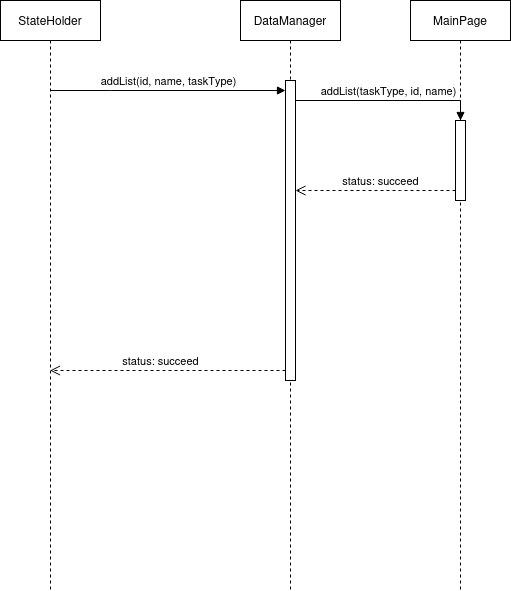

The diagram above was exported from draw.io. Its source (the exported page's mxGraphModel, read from the mxfile embedded in the PNG):
<mxGraphModel dx="1434" dy="722" grid="1" gridSize="10" guides="1" tooltips="1" connect="1" arrows="1" fold="1" page="1" pageScale="1" pageWidth="850" pageHeight="1100" math="0" shadow="0">
  <root>
    <mxCell id="0" />
    <mxCell id="1" parent="0" />
    <mxCell id="et68U_3ZwuFnN7dwZZMv-1" value="StateHolder" style="shape=umlLifeline;perimeter=lifelinePerimeter;whiteSpace=wrap;html=1;container=1;dropTarget=0;collapsible=0;recursiveResize=0;outlineConnect=0;portConstraint=eastwest;newEdgeStyle={&quot;edgeStyle&quot;:&quot;elbowEdgeStyle&quot;,&quot;elbow&quot;:&quot;vertical&quot;,&quot;curved&quot;:0,&quot;rounded&quot;:0};" parent="1" vertex="1">
      <mxGeometry x="90" y="80" width="100" height="590" as="geometry" />
    </mxCell>
    <mxCell id="et68U_3ZwuFnN7dwZZMv-2" value="DataManager" style="shape=umlLifeline;perimeter=lifelinePerimeter;whiteSpace=wrap;html=1;container=1;dropTarget=0;collapsible=0;recursiveResize=0;outlineConnect=0;portConstraint=eastwest;newEdgeStyle={&quot;edgeStyle&quot;:&quot;elbowEdgeStyle&quot;,&quot;elbow&quot;:&quot;vertical&quot;,&quot;curved&quot;:0,&quot;rounded&quot;:0};" parent="1" vertex="1">
      <mxGeometry x="330" y="80" width="100" height="590" as="geometry" />
    </mxCell>
    <mxCell id="et68U_3ZwuFnN7dwZZMv-3" value="" style="html=1;points=[];perimeter=orthogonalPerimeter;outlineConnect=0;targetShapes=umlLifeline;portConstraint=eastwest;newEdgeStyle={&quot;edgeStyle&quot;:&quot;elbowEdgeStyle&quot;,&quot;elbow&quot;:&quot;vertical&quot;,&quot;curved&quot;:0,&quot;rounded&quot;:0};" parent="et68U_3ZwuFnN7dwZZMv-2" vertex="1">
      <mxGeometry x="45" y="80" width="10" height="300" as="geometry" />
    </mxCell>
    <mxCell id="et68U_3ZwuFnN7dwZZMv-4" value="addList(id, name, taskType)" style="html=1;verticalAlign=bottom;endArrow=block;edgeStyle=elbowEdgeStyle;elbow=vertical;curved=0;rounded=0;" parent="1" source="et68U_3ZwuFnN7dwZZMv-1" target="et68U_3ZwuFnN7dwZZMv-3" edge="1">
      <mxGeometry x="0.0021" relative="1" as="geometry">
        <mxPoint x="305" y="180" as="sourcePoint" />
        <Array as="points">
          <mxPoint x="200" y="170" />
          <mxPoint x="190" y="170" />
        </Array>
        <mxPoint as="offset" />
      </mxGeometry>
    </mxCell>
    <mxCell id="et68U_3ZwuFnN7dwZZMv-5" value="status: succeed" style="html=1;verticalAlign=bottom;endArrow=open;dashed=1;endSize=8;edgeStyle=elbowEdgeStyle;elbow=vertical;curved=0;rounded=0;" parent="1" source="et68U_3ZwuFnN7dwZZMv-3" target="et68U_3ZwuFnN7dwZZMv-1" edge="1">
      <mxGeometry x="0.0616" relative="1" as="geometry">
        <mxPoint x="305" y="255" as="targetPoint" />
        <Array as="points">
          <mxPoint x="310" y="450" />
        </Array>
        <mxPoint as="offset" />
      </mxGeometry>
    </mxCell>
    <mxCell id="et68U_3ZwuFnN7dwZZMv-7" value="MainPage" style="shape=umlLifeline;perimeter=lifelinePerimeter;whiteSpace=wrap;html=1;container=1;dropTarget=0;collapsible=0;recursiveResize=0;outlineConnect=0;portConstraint=eastwest;newEdgeStyle={&quot;edgeStyle&quot;:&quot;elbowEdgeStyle&quot;,&quot;elbow&quot;:&quot;vertical&quot;,&quot;curved&quot;:0,&quot;rounded&quot;:0};" parent="1" vertex="1">
      <mxGeometry x="500" y="80" width="100" height="590" as="geometry" />
    </mxCell>
    <mxCell id="et68U_3ZwuFnN7dwZZMv-8" value="" style="html=1;points=[];perimeter=orthogonalPerimeter;outlineConnect=0;targetShapes=umlLifeline;portConstraint=eastwest;newEdgeStyle={&quot;edgeStyle&quot;:&quot;elbowEdgeStyle&quot;,&quot;elbow&quot;:&quot;vertical&quot;,&quot;curved&quot;:0,&quot;rounded&quot;:0};" parent="et68U_3ZwuFnN7dwZZMv-7" vertex="1">
      <mxGeometry x="45" y="120" width="10" height="80" as="geometry" />
    </mxCell>
    <mxCell id="et68U_3ZwuFnN7dwZZMv-9" value="addList(taskType, id, name)" style="html=1;verticalAlign=bottom;endArrow=block;edgeStyle=elbowEdgeStyle;elbow=vertical;curved=0;rounded=0;" parent="1" source="et68U_3ZwuFnN7dwZZMv-3" target="et68U_3ZwuFnN7dwZZMv-8" edge="1">
      <mxGeometry relative="1" as="geometry">
        <mxPoint x="390" y="200" as="sourcePoint" />
        <Array as="points">
          <mxPoint x="430" y="180" />
        </Array>
      </mxGeometry>
    </mxCell>
    <mxCell id="et68U_3ZwuFnN7dwZZMv-10" value="status: succeed" style="html=1;verticalAlign=bottom;endArrow=open;dashed=1;endSize=8;edgeStyle=elbowEdgeStyle;elbow=vertical;curved=0;rounded=0;" parent="1" source="et68U_3ZwuFnN7dwZZMv-8" target="et68U_3ZwuFnN7dwZZMv-3" edge="1">
      <mxGeometry x="-0.0625" relative="1" as="geometry">
        <mxPoint x="390" y="275" as="targetPoint" />
        <Array as="points">
          <mxPoint x="490" y="270" />
          <mxPoint x="500" y="430" />
        </Array>
        <mxPoint as="offset" />
      </mxGeometry>
    </mxCell>
  </root>
</mxGraphModel>